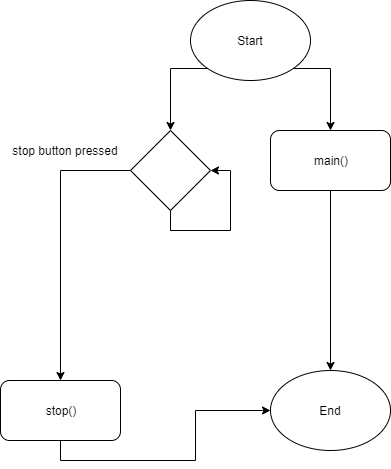

The diagram above was exported from draw.io. Its source (the exported page's mxGraphModel, read from the mxfile embedded in the PNG):
<mxGraphModel dx="928" dy="519" grid="1" gridSize="10" guides="1" tooltips="1" connect="1" arrows="1" fold="1" page="1" pageScale="1" pageWidth="850" pageHeight="1100" math="0" shadow="0">
  <root>
    <mxCell id="0" />
    <mxCell id="1" parent="0" />
    <mxCell id="z8dAj1Irn_5CJ6U-yRVA-13" style="edgeStyle=orthogonalEdgeStyle;rounded=0;orthogonalLoop=1;jettySize=auto;html=1;exitX=1;exitY=1;exitDx=0;exitDy=0;entryX=0.5;entryY=0;entryDx=0;entryDy=0;" edge="1" parent="1" source="z8dAj1Irn_5CJ6U-yRVA-1" target="z8dAj1Irn_5CJ6U-yRVA-2">
      <mxGeometry relative="1" as="geometry">
        <Array as="points">
          <mxPoint x="480" y="98" />
        </Array>
      </mxGeometry>
    </mxCell>
    <mxCell id="z8dAj1Irn_5CJ6U-yRVA-15" style="edgeStyle=orthogonalEdgeStyle;rounded=0;orthogonalLoop=1;jettySize=auto;html=1;exitX=0;exitY=1;exitDx=0;exitDy=0;entryX=0.5;entryY=0;entryDx=0;entryDy=0;" edge="1" parent="1" source="z8dAj1Irn_5CJ6U-yRVA-1">
      <mxGeometry relative="1" as="geometry">
        <mxPoint x="320" y="160" as="targetPoint" />
        <Array as="points">
          <mxPoint x="320" y="98" />
        </Array>
      </mxGeometry>
    </mxCell>
    <mxCell id="z8dAj1Irn_5CJ6U-yRVA-1" value="Start" style="ellipse;whiteSpace=wrap;html=1;" vertex="1" parent="1">
      <mxGeometry x="340" y="30" width="120" height="80" as="geometry" />
    </mxCell>
    <mxCell id="z8dAj1Irn_5CJ6U-yRVA-8" style="edgeStyle=orthogonalEdgeStyle;rounded=0;orthogonalLoop=1;jettySize=auto;html=1;exitX=0.5;exitY=1;exitDx=0;exitDy=0;entryX=0.5;entryY=0;entryDx=0;entryDy=0;" edge="1" parent="1" source="z8dAj1Irn_5CJ6U-yRVA-2" target="z8dAj1Irn_5CJ6U-yRVA-10">
      <mxGeometry relative="1" as="geometry">
        <mxPoint x="425" y="410" as="targetPoint" />
      </mxGeometry>
    </mxCell>
    <mxCell id="z8dAj1Irn_5CJ6U-yRVA-2" value="main()" style="rounded=1;whiteSpace=wrap;html=1;" vertex="1" parent="1">
      <mxGeometry x="420" y="160" width="120" height="60" as="geometry" />
    </mxCell>
    <mxCell id="z8dAj1Irn_5CJ6U-yRVA-9" style="edgeStyle=orthogonalEdgeStyle;rounded=0;orthogonalLoop=1;jettySize=auto;html=1;exitX=0.5;exitY=1;exitDx=0;exitDy=0;entryX=0;entryY=0.5;entryDx=0;entryDy=0;" edge="1" parent="1" source="z8dAj1Irn_5CJ6U-yRVA-4" target="z8dAj1Irn_5CJ6U-yRVA-10">
      <mxGeometry relative="1" as="geometry">
        <mxPoint x="365" y="440" as="targetPoint" />
      </mxGeometry>
    </mxCell>
    <mxCell id="z8dAj1Irn_5CJ6U-yRVA-4" value="stop()" style="rounded=1;whiteSpace=wrap;html=1;" vertex="1" parent="1">
      <mxGeometry x="150" y="410" width="120" height="60" as="geometry" />
    </mxCell>
    <mxCell id="z8dAj1Irn_5CJ6U-yRVA-6" value="stop button pressed" style="text;html=1;strokeColor=none;fillColor=none;align=center;verticalAlign=middle;whiteSpace=wrap;rounded=0;" vertex="1" parent="1">
      <mxGeometry x="160" y="170" width="110" height="20" as="geometry" />
    </mxCell>
    <mxCell id="z8dAj1Irn_5CJ6U-yRVA-10" value="End" style="ellipse;whiteSpace=wrap;html=1;" vertex="1" parent="1">
      <mxGeometry x="420" y="400" width="120" height="80" as="geometry" />
    </mxCell>
    <mxCell id="z8dAj1Irn_5CJ6U-yRVA-19" style="edgeStyle=orthogonalEdgeStyle;rounded=0;orthogonalLoop=1;jettySize=auto;html=1;exitX=0;exitY=0.5;exitDx=0;exitDy=0;entryX=0.5;entryY=0;entryDx=0;entryDy=0;" edge="1" parent="1" source="z8dAj1Irn_5CJ6U-yRVA-16" target="z8dAj1Irn_5CJ6U-yRVA-4">
      <mxGeometry relative="1" as="geometry" />
    </mxCell>
    <mxCell id="z8dAj1Irn_5CJ6U-yRVA-16" value="" style="rhombus;whiteSpace=wrap;html=1;" vertex="1" parent="1">
      <mxGeometry x="280" y="160" width="80" height="80" as="geometry" />
    </mxCell>
    <mxCell id="z8dAj1Irn_5CJ6U-yRVA-17" style="edgeStyle=orthogonalEdgeStyle;rounded=0;orthogonalLoop=1;jettySize=auto;html=1;exitX=0.5;exitY=1;exitDx=0;exitDy=0;entryX=1;entryY=0.5;entryDx=0;entryDy=0;" edge="1" parent="1" source="z8dAj1Irn_5CJ6U-yRVA-16" target="z8dAj1Irn_5CJ6U-yRVA-16">
      <mxGeometry relative="1" as="geometry" />
    </mxCell>
  </root>
</mxGraphModel>